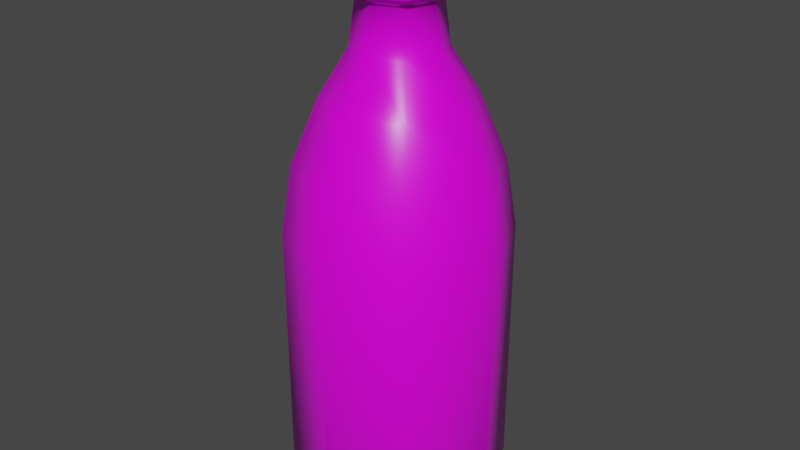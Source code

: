 # Source: prop-ale.blend  (saved by Blender 2.93.20; exported with 4.5.12 LTS)
import bpy
from mathutils import Matrix  # noqa: F401  (used for matrix-valued properties, if any)

bpy.ops.wm.read_factory_settings(use_empty=True)
scene = bpy.context.scene
scene.name = 'Scene'

# ---- collections
col_collection = bpy.data.collections.new('Collection'); scene.collection.children.link(col_collection)

# ---- images (referenced by path relative to the original .blend; pixels are not part of the script)
import os
ASSET_DIR = os.environ.get("B2B_ASSET_DIR", "")  # directory of the original .blend (textures are referenced by path, not embedded)
HERE = os.path.dirname(os.path.abspath(__file__))  # packed textures are extracted next to this script under _unpacked/

def load_image(name, relpath, width, height, colorspace="sRGB"):
    """Load a texture the original file referenced (path relative to the .blend, or extracted next to this script)."""
    p = next((c for c in (os.path.join(HERE, relpath), os.path.join(ASSET_DIR, relpath)) if relpath and os.path.exists(c)), "")
    if p:
        img = bpy.data.images.load(p, check_existing=True)
        img.name = name
    else:  # same state as the original file: an image datablock whose file is absent (Cycles renders it pink)
        img = bpy.data.images.new(name, width, height)
        img.source = "FILE"
        img.filepath = "//" + (relpath or name)
    img.colorspace_settings.name = colorspace
    return img
img_ale_diffuse = load_image('ale-diffuse', 'ale-diffuse.png', 1024, 1024, 'sRGB')

# ---- materials (node trees are filled in below, after node groups)
mat_ale = bpy.data.materials.new('Ale')
mat_ale.alpha_threshold = 0.0
mat_ale.line_color = (0.0, 0.0, 0.0, 1.0)

# ---- material node trees
mat_ale.use_nodes = True; mat_ale.node_tree.nodes.clear()
_N = mat_ale.node_tree.nodes; _L = mat_ale.node_tree.links
n0 = _N.new('ShaderNodeOutputMaterial'); n0.name = 'Material Output'; n0.location = (300, 300)
n1 = _N.new('ShaderNodeBsdfPrincipled'); n1.name = 'Principled BSDF'; n1.location = (10, 300)
n1.distribution = 'GGX'
n1.subsurface_method = 'BURLEY'
n1.inputs[2].default_value = 0.3314
n1.inputs[3].default_value = 1.45
n1.inputs[27].default_value = (0.0, 0.0, 0.0, 1.0)
n1.inputs[28].default_value = 1.0
n2 = _N.new('ShaderNodeTexImage'); n2.name = 'Image Texture'; n2.location = (-280, 280)
n2.image = img_ale_diffuse
_L.new(n1.outputs[0], n0.inputs[0])
_L.new(n2.outputs[0], n1.inputs[0])
n0.is_active_output = True

# ---- world
world_world = bpy.data.worlds.new('World'); scene.world = world_world
world_world.use_nodes = True; world_world.node_tree.nodes.clear()
_N = world_world.node_tree.nodes; _L = world_world.node_tree.links
n0 = _N.new('ShaderNodeOutputWorld'); n0.name = 'World Output'; n0.location = (300, 300)
n1 = _N.new('ShaderNodeBackground'); n1.name = 'Background'; n1.location = (10, 300)
n1.inputs[0].default_value = (0.05088, 0.05088, 0.05088, 1.0)
_L.new(n1.outputs[0], n0.inputs[0])
n0.is_active_output = True
world_world.color = (0.05088, 0.05088, 0.05088)
world_world.use_sun_shadow = False
world_world.sun_shadow_jitter_overblur = 0.0

# ---- meshes
me_prop_ale = bpy.data.meshes.new('prop-ale')
me_prop_ale.from_pydata([(1.525e-09, 0.351, -0.03438), (-0.02431, 0.351, -0.02431), (-0.03438, 0.351, -1.3e-08), (-0.02431, 0.351, 0.02431), (4.531e-09, 0.351, 0.03438), (0.02431, 0.351, 0.02431), (0.03438, 0.351, -1.491e-08), (0.02431, 0.351, -0.02431), (-3.108e-10, 0.3858, -0.02972), (-0.02102, 0.3858, -0.02102), (-0.02972, 0.3858, -1.487e-08), (-0.02102, 0.3858, 0.02102), (2.288e-09, 0.3858, 0.02972), (0.02102, 0.3858, 0.02102), (0.02972, 0.3858, -1.652e-08), (0.02102, 0.3858, -0.02102), (-1.379e-11, 0.3932, -0.04063), (-0.02873, 0.3932, -0.02873), (-0.04063, 0.3932, -1.472e-08), (-0.02873, 0.3932, 0.02873), (3.538e-09, 0.3932, 0.04063), (0.02873, 0.3932, 0.02873), (0.04063, 0.3932, -1.698e-08), (0.02873, 0.3932, -0.02873), (-8.019e-11, 0.4324, -0.03612), (-0.02554, 0.4324, -0.02554), (-0.03612, 0.4324, -1.673e-08), (-0.02554, 0.4324, 0.02554), (3.077e-09, 0.4324, 0.03612), (0.02554, 0.4324, 0.02554), (0.03612, 0.4324, -1.874e-08), (0.02554, 0.4324, -0.02554), (1.582e-11, 0.2131, -0.08472), (8.727e-10, 0.3156, -0.05615), (2.131e-10, 0.2663, -0.07635), (-0.0397, 0.3156, -0.0397), (-0.0599, 0.2131, -0.0599), (-0.05399, 0.2663, -0.05399), (-0.05615, 0.3156, -1.081e-08), (-0.08472, 0.2131, -5.486e-09), (-0.07635, 0.2663, -8.062e-09), (-0.0397, 0.3156, 0.0397), (-0.0599, 0.2131, 0.0599), (-0.05399, 0.2663, 0.05399), (5.781e-09, 0.3156, 0.05615), (7.422e-09, 0.2131, 0.08472), (6.919e-09, 0.2663, 0.07635), (0.0397, 0.3156, 0.0397), (0.0599, 0.2131, 0.0599), (0.05399, 0.2663, 0.05399), (0.05615, 0.3156, -1.393e-08), (0.08472, 0.2131, -1.02e-08), (0.07635, 0.2663, -1.23e-08), (0.0397, 0.3156, -0.0397), (0.0599, 0.2131, -0.0599), (0.05399, 0.2663, -0.05399), (-3.898e-10, 0.001875, -0.05565), (1.582e-11, 0.009708, -0.08472), (-0.0599, 0.009708, -0.0599), (-0.03935, 0.001875, -0.03935), (-0.08472, 0.009708, 3.405e-09), (-0.05565, 0.001875, 3.187e-09), (-0.0599, 0.009708, 0.0599), (-0.03935, 0.001875, 0.03935), (7.422e-09, 0.009708, 0.08472), (1.305e-08, 0.001875, 0.05565), (0.0599, 0.009708, 0.0599), (0.03935, 0.001875, 0.03935), (0.08472, 0.009708, -1.308e-09), (0.05565, 0.001875, 4.614e-09), (0.0599, 0.009708, -0.0599), (0.03935, 0.001875, -0.03935), (-2.927e-10, 0.4324, -0.02346), (-0.01659, 0.4324, -0.01659), (-0.02346, 0.4324, -1.74e-08), (-0.01659, 0.4324, 0.01659), (1.758e-09, 0.4324, 0.02346), (0.01659, 0.4324, 0.01659), (0.02346, 0.4324, -1.87e-08), (0.01659, 0.4324, -0.01659), (-1.863e-09, 0.3391, -1.459e-08), (-0.05361, -2.343e-09, -0.05361), (-1.814e-10, -3.314e-09, -0.07581), (-0.07581, 1.607e-16, 3.677e-09), (-0.05361, 2.343e-09, 0.05361), (1.441e-08, 3.314e-09, 0.07581), (0.05361, 2.343e-09, 0.05361), (0.07581, 2.383e-16, 5.452e-09), (0.05361, -2.343e-09, -0.05361), (2.913e-09, 0.3895, 0.03518), (0.02487, 0.3895, 0.02487), (-0.03518, 0.3895, -1.479e-08), (-0.02487, 0.3895, 0.02487), (-1.623e-10, 0.3895, -0.03518), (-0.02487, 0.3895, -0.02487), (0.02487, 0.3895, -0.02487), (0.03518, 0.3895, -1.675e-08)], [], [(50, 6, 5, 47), (44, 4, 3, 41), (33, 0, 7, 53), (38, 2, 1, 35), (53, 7, 6, 50), (47, 5, 4, 44), (41, 3, 2, 38), (64, 45, 42, 62), (60, 39, 36, 58), (58, 36, 32, 57), (70, 54, 51, 68), (66, 48, 45, 64), (62, 42, 39, 60), (68, 51, 48, 66), (7, 15, 14, 6), (5, 13, 12, 4), (3, 11, 10, 2), (1, 9, 8, 0), (0, 8, 15, 7), (6, 14, 13, 5), (4, 12, 11, 3), (2, 10, 9, 1), (90, 21, 20, 89), (92, 19, 18, 91), (94, 17, 16, 93), (93, 16, 23, 95), (96, 22, 21, 90), (89, 20, 19, 92), (91, 18, 17, 94), (95, 23, 22, 96), (23, 31, 30, 22), (21, 29, 28, 20), (19, 27, 26, 18), (17, 25, 24, 16), (16, 24, 31, 23), (22, 30, 29, 21), (20, 28, 27, 19), (18, 26, 25, 17), (36, 37, 34, 32), (37, 35, 33, 34), (39, 40, 37, 36), (40, 38, 35, 37), (42, 43, 40, 39), (43, 41, 38, 40), (45, 46, 43, 42), (46, 44, 41, 43), (48, 49, 46, 45), (49, 47, 44, 46), (51, 52, 49, 48), (52, 50, 47, 49), (54, 55, 52, 51), (55, 53, 50, 52), (32, 34, 55, 54), (34, 33, 53, 55), (35, 1, 0, 33), (57, 32, 54, 70), (81, 58, 57, 82), (83, 60, 58, 81), (84, 62, 60, 83), (85, 64, 62, 84), (86, 66, 64, 85), (87, 68, 66, 86), (88, 70, 68, 87), (82, 57, 70, 88), (59, 56, 71, 69, 67, 65, 63, 61), (30, 78, 77, 29), (28, 76, 75, 27), (26, 74, 73, 25), (31, 79, 78, 30), (29, 77, 76, 28), (27, 75, 74, 26), (25, 73, 72, 24), (24, 72, 79, 31), (79, 80, 78), (77, 80, 76), (75, 80, 74), (73, 80, 72), (72, 80, 79), (78, 80, 77), (76, 80, 75), (74, 80, 73), (59, 81, 82, 56), (61, 83, 81, 59), (63, 84, 83, 61), (65, 85, 84, 63), (67, 86, 85, 65), (69, 87, 86, 67), (71, 88, 87, 69), (56, 82, 88, 71), (15, 95, 96, 14), (10, 91, 94, 9), (12, 89, 92, 11), (14, 96, 90, 13), (8, 93, 95, 15), (9, 94, 93, 8), (11, 92, 91, 10), (13, 90, 89, 12)])
me_prop_ale.polygons.foreach_set('use_smooth', [True] * 97)
_uv = me_prop_ale.uv_layers.new(name='UVMap')
_uv.uv.foreach_set('vector', [0.1413, 0.635, 0.07482, 0.6214, 0.07482, 0.5784, 0.1413, 0.5648, 0.1413, 0.4232, 0.07482, 0.4096, 0.07482, 0.3666, 0.1413, 0.353, 0.1413, 0.8468, 0.07482, 0.8332, 0.07482, 0.7902, 0.1413, 0.7766, 0.1413, 0.2114, 0.07482, 0.1978, 0.07482, 0.1548, 0.1413, 0.1412, 0.1413, 0.7409, 0.07482, 0.7273, 0.07482, 0.6843, 0.1413, 0.6707, 0.1413, 0.5291, 0.07482, 0.5155, 0.07482, 0.4725, 0.1413, 0.4589, 0.1413, 0.3173, 0.07482, 0.3037, 0.07482, 0.2607, 0.1413, 0.2471, 0.6473, 0.441, 0.3151, 0.441, 0.3151, 0.3352, 0.6473, 0.3352, 0.6473, 0.2293, 0.3151, 0.2293, 0.3151, 0.1234, 0.6473, 0.1234, 0.6473, 0.1234, 0.3151, 0.1234, 0.3151, 0.01747, 0.6473, 0.01747, 0.6473, 0.7587, 0.3151, 0.7587, 0.3151, 0.6528, 0.6473, 0.6528, 0.6473, 0.5469, 0.3151, 0.5469, 0.3151, 0.441, 0.6473, 0.441, 0.6473, 0.3352, 0.3151, 0.3352, 0.3151, 0.2293, 0.6473, 0.2293, 0.6473, 0.6528, 0.3151, 0.6528, 0.3151, 0.5469, 0.6473, 0.5469, 0.07482, 0.7273, 0.01747, 0.7244, 0.01747, 0.6872, 0.07482, 0.6843, 0.07482, 0.5155, 0.01747, 0.5126, 0.01747, 0.4754, 0.07482, 0.4725, 0.07482, 0.3037, 0.01747, 0.3008, 0.01747, 0.2636, 0.07482, 0.2607, 0.07482, 0.09191, 0.01747, 0.089, 0.01747, 0.05184, 0.07482, 0.04893, 0.07482, 0.8332, 0.01747, 0.8302, 0.01747, 0.7931, 0.07482, 0.7902, 0.07482, 0.6214, 0.01747, 0.6185, 0.01747, 0.5813, 0.07482, 0.5784, 0.07482, 0.4096, 0.01747, 0.4067, 0.01747, 0.3695, 0.07482, 0.3666, 0.07482, 0.1978, 0.01747, 0.1949, 0.01747, 0.1577, 0.07482, 0.1548, 0.7277, 0.8332, 0.7192, 0.8396, 0.7031, 0.7915, 0.7138, 0.7915, 0.7277, 0.7498, 0.7192, 0.7433, 0.761, 0.7146, 0.764, 0.7249, 0.8079, 0.7268, 0.8118, 0.7168, 0.8509, 0.7491, 0.8418, 0.7548, 0.8418, 0.8282, 0.8509, 0.8339, 0.8118, 0.8662, 0.8079, 0.8562, 0.764, 0.8581, 0.761, 0.8684, 0.7192, 0.8396, 0.7277, 0.8332, 0.7138, 0.7915, 0.7031, 0.7915, 0.7192, 0.7433, 0.7277, 0.7498, 0.764, 0.7249, 0.761, 0.7146, 0.8118, 0.7168, 0.8079, 0.7268, 0.8079, 0.8562, 0.8118, 0.8662, 0.761, 0.8684, 0.764, 0.8581, 0.7229, 0.3299, 0.7852, 0.3466, 0.7754, 0.3907, 0.7119, 0.3795, 0.7053, 0.4298, 0.7695, 0.4354, 0.7675, 0.4805, 0.7031, 0.4805, 0.7053, 0.5313, 0.7695, 0.5256, 0.7754, 0.5704, 0.7119, 0.5816, 0.7229, 0.6312, 0.7852, 0.6145, 0.7988, 0.6575, 0.7383, 0.6796, 0.7383, 0.2815, 0.7988, 0.3036, 0.7852, 0.3466, 0.7229, 0.3299, 0.7119, 0.3795, 0.7754, 0.3907, 0.7695, 0.4354, 0.7053, 0.4298, 0.7031, 0.4805, 0.7675, 0.4805, 0.7695, 0.5256, 0.7053, 0.5313, 0.7119, 0.5816, 0.7754, 0.5704, 0.7852, 0.6145, 0.7229, 0.6312, 0.3151, 0.1234, 0.2274, 0.1181, 0.2274, 0.0227, 0.3151, 0.01747, 0.2274, 0.1181, 0.1413, 0.1055, 0.1413, 0.03533, 0.2274, 0.0227, 0.3151, 0.2293, 0.2274, 0.224, 0.2274, 0.1286, 0.3151, 0.1234, 0.2274, 0.224, 0.1413, 0.2114, 0.1413, 0.1412, 0.2274, 0.1286, 0.3151, 0.3352, 0.2274, 0.3299, 0.2274, 0.2345, 0.3151, 0.2293, 0.2274, 0.3299, 0.1413, 0.3173, 0.1413, 0.2471, 0.2274, 0.2345, 0.3151, 0.441, 0.2274, 0.4358, 0.2274, 0.3404, 0.3151, 0.3352, 0.2274, 0.4358, 0.1413, 0.4232, 0.1413, 0.353, 0.2274, 0.3404, 0.3151, 0.5469, 0.2274, 0.5417, 0.2274, 0.4463, 0.3151, 0.441, 0.2274, 0.5417, 0.1413, 0.5291, 0.1413, 0.4589, 0.2274, 0.4463, 0.3151, 0.6528, 0.2274, 0.6476, 0.2274, 0.5522, 0.3151, 0.5469, 0.2274, 0.6476, 0.1413, 0.635, 0.1413, 0.5648, 0.2274, 0.5522, 0.3151, 0.7587, 0.2274, 0.7535, 0.2274, 0.6581, 0.3151, 0.6528, 0.2274, 0.7535, 0.1413, 0.7409, 0.1413, 0.6707, 0.2274, 0.6581, 0.3151, 0.8646, 0.2274, 0.8594, 0.2274, 0.764, 0.3151, 0.7587, 0.2274, 0.8594, 0.1413, 0.8468, 0.1413, 0.7766, 0.2274, 0.764, 0.1413, 0.1055, 0.07482, 0.09191, 0.07482, 0.04893, 0.1413, 0.03533, 0.6473, 0.8646, 0.3151, 0.8646, 0.3151, 0.7587, 0.6473, 0.7587, 0.6681, 0.1178, 0.6473, 0.1234, 0.6473, 0.01747, 0.6681, 0.02304, 0.6681, 0.2237, 0.6473, 0.2293, 0.6473, 0.1234, 0.6681, 0.1289, 0.6681, 0.3296, 0.6473, 0.3352, 0.6473, 0.2293, 0.6681, 0.2348, 0.6681, 0.4355, 0.6473, 0.441, 0.6473, 0.3352, 0.6681, 0.3407, 0.6681, 0.5414, 0.6473, 0.5469, 0.6473, 0.441, 0.6681, 0.4466, 0.6681, 0.6473, 0.6473, 0.6528, 0.6473, 0.5469, 0.6681, 0.5525, 0.6681, 0.7532, 0.6473, 0.7587, 0.6473, 0.6528, 0.6681, 0.6584, 0.6681, 0.8591, 0.6473, 0.8646, 0.6473, 0.7587, 0.6681, 0.7643, 0.7337, 0.1668, 0.7336, 0.09724, 0.7828, 0.04807, 0.8523, 0.04808, 0.9015, 0.09723, 0.9015, 0.1668, 0.8524, 0.2159, 0.7828, 0.2159, 0.8657, 0.4652, 0.8736, 0.4843, 0.8528, 0.505, 0.8337, 0.4971, 0.8337, 0.5423, 0.8528, 0.5344, 0.8736, 0.5551, 0.8657, 0.5742, 0.9108, 0.5742, 0.9029, 0.5551, 0.9236, 0.5344, 0.9427, 0.5423, 0.9108, 0.4652, 0.9029, 0.4843, 0.8736, 0.4843, 0.8657, 0.4652, 0.8337, 0.4971, 0.8528, 0.505, 0.8528, 0.5344, 0.8337, 0.5423, 0.8657, 0.5742, 0.8736, 0.5551, 0.9029, 0.5551, 0.9108, 0.5742, 0.9427, 0.5423, 0.9236, 0.5344, 0.9236, 0.505, 0.9427, 0.4971, 0.9427, 0.4971, 0.9236, 0.505, 0.9029, 0.4843, 0.9108, 0.4652, 0.9825, 0.3251, 0.9081, 0.3559, 0.9389, 0.2815, 0.8773, 0.2815, 0.9081, 0.3559, 0.8337, 0.3251, 0.8337, 0.3867, 0.9081, 0.3559, 0.8773, 0.4303, 0.9389, 0.4303, 0.9081, 0.3559, 0.9825, 0.3867, 0.9825, 0.3867, 0.9081, 0.3559, 0.9825, 0.3251, 0.9389, 0.2815, 0.9081, 0.3559, 0.8773, 0.2815, 0.8337, 0.3251, 0.9081, 0.3559, 0.8337, 0.3867, 0.8773, 0.4303, 0.9081, 0.3559, 0.9389, 0.4303, 0.7337, 0.1668, 0.7031, 0.1794, 0.7031, 0.08455, 0.7336, 0.09724, 0.7828, 0.2159, 0.7702, 0.2465, 0.7031, 0.1794, 0.7337, 0.1668, 0.8524, 0.2159, 0.865, 0.2465, 0.7702, 0.2465, 0.7828, 0.2159, 0.9015, 0.1668, 0.9321, 0.1794, 0.865, 0.2465, 0.8524, 0.2159, 0.9015, 0.09723, 0.9321, 0.08457, 0.9321, 0.1794, 0.9015, 0.1668, 0.8523, 0.04808, 0.865, 0.0175, 0.9321, 0.08457, 0.9015, 0.09723, 0.7828, 0.04807, 0.7702, 0.01747, 0.865, 0.0175, 0.8523, 0.04808, 0.7336, 0.09724, 0.7031, 0.08455, 0.7702, 0.01747, 0.7828, 0.04807, 0.8041, 0.8461, 0.8079, 0.8562, 0.764, 0.8581, 0.7669, 0.8478, 0.7669, 0.7352, 0.764, 0.7249, 0.8079, 0.7268, 0.8041, 0.7368, 0.7245, 0.7915, 0.7138, 0.7915, 0.7277, 0.7498, 0.7363, 0.7562, 0.7669, 0.8478, 0.764, 0.8581, 0.7277, 0.8332, 0.7363, 0.8267, 0.8327, 0.8225, 0.8418, 0.8282, 0.8079, 0.8562, 0.8041, 0.8461, 0.8041, 0.7368, 0.8079, 0.7268, 0.8418, 0.7548, 0.8327, 0.7605, 0.7363, 0.7562, 0.7277, 0.7498, 0.764, 0.7249, 0.7669, 0.7352, 0.7363, 0.8267, 0.7277, 0.8332, 0.7138, 0.7915, 0.7245, 0.7915])
me_prop_ale.materials.append(mat_ale)
me_prop_ale.use_remesh_fix_poles = True
me_prop_ale.use_remesh_preserve_attributes = False
me_prop_ale.update()

# ---- objects
ob_prop_ale = bpy.data.objects.new('prop-ale', me_prop_ale)

# ---- transforms, parenting, visibility, modifiers, constraints
ob_prop_ale.location = (0.0, 0.0, 0.0)
ob_prop_ale.rotation_euler = (1.571, -0.0, 0.0)
_m = ob_prop_ale.modifiers.new('EdgeSplit', 'EDGE_SPLIT')
_m.use_edge_angle = False

# ---- collection membership
col_collection.objects.link(ob_prop_ale)

# ---- scene / render settings (as saved in the file)
scene.frame_start = 1; scene.frame_end = 250; scene.frame_set(1)
scene.render.engine = 'CYCLES'
scene.cycles.use_denoising = False
scene.cycles.samples = 128
scene.cycles.sampling_pattern = 'TABULATED_SOBOL'
scene.cycles.use_adaptive_sampling = False
scene.cycles.use_light_tree = False
scene.view_settings.view_transform = 'Filmic'
bpy.context.view_layer.update()

# ---- added for rendering (the .blend has no active camera and no usable light): camera, sun
cam_auto = bpy.data.cameras.new('AutoCamera')
cam_auto.lens = 50.0
cam_auto.sensor_width = 36.0
cam_auto.clip_end = 1000.0
ob_auto_camera = bpy.data.objects.new('AutoCamera', cam_auto)
scene.collection.objects.link(ob_auto_camera)
ob_auto_camera.location = (0.457369, -0.548843, 0.582084)
ob_auto_camera.rotation_euler = (1.09748, -7.21219e-08, 0.694738)
scene.camera = ob_auto_camera
light_auto_sun = bpy.data.lights.new('AutoSun', 'SUN')
light_auto_sun.energy = 3.0
light_auto_sun.angle = 0.0523599
ob_auto_sun = bpy.data.objects.new('AutoSun', light_auto_sun)
scene.collection.objects.link(ob_auto_sun)
ob_auto_sun.rotation_euler = (0.872665, 0.174533, 0.523599)
bpy.context.view_layer.update()
